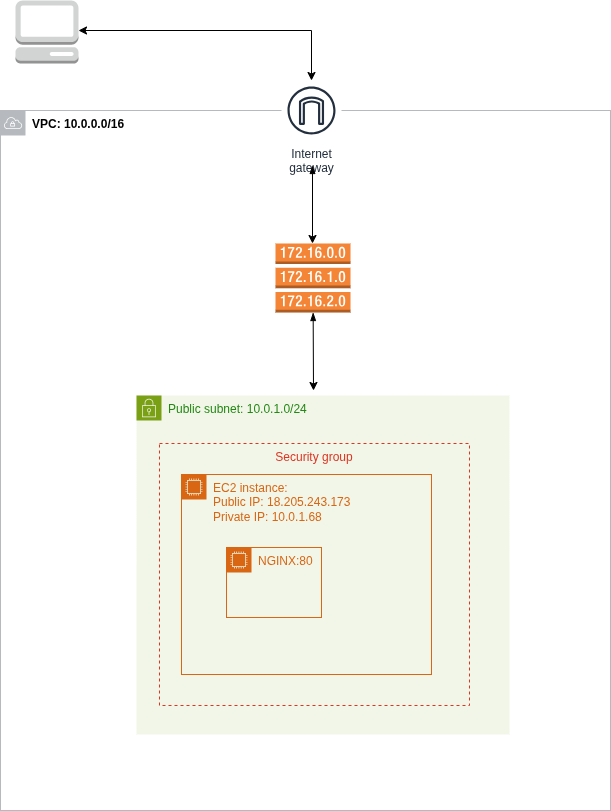

The diagram above was exported from draw.io. Its source (the exported page's mxGraphModel, read from the mxfile embedded in the PNG):
<mxGraphModel dx="1030" dy="1615" grid="1" gridSize="10" guides="1" tooltips="1" connect="1" arrows="1" fold="1" page="1" pageScale="1" pageWidth="850" pageHeight="1100" math="0" shadow="0">
  <root>
    <mxCell id="0" />
    <mxCell id="1" parent="0" />
    <mxCell id="_kJ_szPg1prAE06_Q_ed-1" parent="1" style="sketch=0;outlineConnect=0;gradientColor=none;html=1;whiteSpace=wrap;fontSize=12;fontStyle=0;shape=mxgraph.aws4.group;grIcon=mxgraph.aws4.group_vpc;strokeColor=light-dark(#B6BABF, #b5bfb8);fillColor=none;verticalAlign=top;align=left;spacingLeft=30;fontColor=#B6BABF;dashed=0;" value="&lt;b&gt;&lt;font style=&quot;color: light-dark(rgb(0, 0, 0), rgb(255, 255, 255));&quot;&gt;VPC: 10.0.0.0/16&lt;/font&gt;&lt;/b&gt;" vertex="1">
      <mxGeometry height="700" width="610" x="125" y="30" as="geometry" />
    </mxCell>
    <mxCell id="_kJ_szPg1prAE06_Q_ed-6" parent="1" style="sketch=0;outlineConnect=0;fontColor=#232F3E;gradientColor=none;strokeColor=#232F3E;fillColor=#ffffff;dashed=0;verticalLabelPosition=bottom;verticalAlign=top;align=center;html=1;fontSize=12;fontStyle=0;aspect=fixed;shape=mxgraph.aws4.resourceIcon;resIcon=mxgraph.aws4.internet_gateway;" value="Internet&#10;gateway" vertex="1">
      <mxGeometry height="60" width="60" x="406" as="geometry" />
    </mxCell>
    <mxCell id="_kJ_szPg1prAE06_Q_ed-2" parent="1" style="points=[[0,0],[0.25,0],[0.5,0],[0.75,0],[1,0],[1,0.25],[1,0.5],[1,0.75],[1,1],[0.75,1],[0.5,1],[0.25,1],[0,1],[0,0.75],[0,0.5],[0,0.25]];outlineConnect=0;gradientColor=none;html=1;whiteSpace=wrap;fontSize=12;fontStyle=0;container=1;pointerEvents=0;collapsible=0;recursiveResize=0;shape=mxgraph.aws4.group;grIcon=mxgraph.aws4.group_security_group;grStroke=0;strokeColor=#7AA116;fillColor=#F2F6E8;verticalAlign=top;align=left;spacingLeft=30;fontColor=#248814;dashed=0;" value="Public subnet: 10.0.1.0/24" vertex="1">
      <mxGeometry height="339" width="373" x="261" y="315" as="geometry" />
    </mxCell>
    <mxCell id="_kJ_szPg1prAE06_Q_ed-3" parent="_kJ_szPg1prAE06_Q_ed-2" style="points=[[0,0],[0.25,0],[0.5,0],[0.75,0],[1,0],[1,0.25],[1,0.5],[1,0.75],[1,1],[0.75,1],[0.5,1],[0.25,1],[0,1],[0,0.75],[0,0.5],[0,0.25]];outlineConnect=0;gradientColor=none;html=1;whiteSpace=wrap;fontSize=12;fontStyle=0;container=1;pointerEvents=0;collapsible=0;recursiveResize=0;shape=mxgraph.aws4.group;grIcon=mxgraph.aws4.group_ec2_instance_contents;strokeColor=#D86613;fillColor=none;verticalAlign=top;align=left;spacingLeft=30;fontColor=#D86613;dashed=0;" value="EC2 instance:&amp;nbsp;&lt;div&gt;Public IP: 18.205.243.173&lt;span style=&quot;font-family:monospace&quot;&gt;&lt;br&gt;&lt;/span&gt;&lt;/div&gt;&lt;div&gt;Private IP:&amp;nbsp;10.0.1.68&lt;/div&gt;" vertex="1">
      <mxGeometry height="200" width="250" x="45" y="79" as="geometry" />
    </mxCell>
    <mxCell id="_kJ_szPg1prAE06_Q_ed-5" parent="_kJ_szPg1prAE06_Q_ed-3" style="points=[[0,0],[0.25,0],[0.5,0],[0.75,0],[1,0],[1,0.25],[1,0.5],[1,0.75],[1,1],[0.75,1],[0.5,1],[0.25,1],[0,1],[0,0.75],[0,0.5],[0,0.25]];outlineConnect=0;gradientColor=none;html=1;whiteSpace=wrap;fontSize=12;fontStyle=0;container=1;pointerEvents=0;collapsible=0;recursiveResize=0;shape=mxgraph.aws4.group;grIcon=mxgraph.aws4.group_ec2_instance_contents;strokeColor=light-dark(#D86613,#FF0080);fillColor=none;verticalAlign=top;align=left;spacingLeft=30;fontColor=#D86613;dashed=0;" value="NGINX:80" vertex="1">
      <mxGeometry height="70" width="95" x="45" y="73" as="geometry" />
    </mxCell>
    <mxCell id="_kJ_szPg1prAE06_Q_ed-7" parent="_kJ_szPg1prAE06_Q_ed-2" style="fillColor=none;strokeColor=#DD3522;verticalAlign=top;fontStyle=0;fontColor=#DD3522;whiteSpace=wrap;html=1;dashed=1;" value="Security group" vertex="1">
      <mxGeometry height="262" width="310" x="23" y="48" as="geometry" />
    </mxCell>
    <mxCell id="_kJ_szPg1prAE06_Q_ed-8" parent="1" style="outlineConnect=0;dashed=0;verticalLabelPosition=bottom;verticalAlign=top;align=center;html=1;shape=mxgraph.aws3.route_table;fillColor=#F58536;gradientColor=none;" value="" vertex="1">
      <mxGeometry height="69" width="75" x="400" y="163" as="geometry" />
    </mxCell>
    <mxCell id="_kJ_szPg1prAE06_Q_ed-9" edge="1" parent="1" source="_kJ_szPg1prAE06_Q_ed-8" style="endArrow=classic;html=1;rounded=0;startArrow=blockThin;startFill=1;" value="">
      <mxGeometry height="50" relative="1" width="50" as="geometry">
        <mxPoint x="493.33333333333326" y="115" as="sourcePoint" />
        <mxPoint x="438" y="310" as="targetPoint" />
      </mxGeometry>
    </mxCell>
    <mxCell id="_kJ_szPg1prAE06_Q_ed-10" edge="1" parent="1" style="endArrow=classic;html=1;rounded=0;startArrow=blockThin;startFill=1;" value="">
      <mxGeometry height="50" relative="1" width="50" as="geometry">
        <mxPoint x="437" y="85" as="sourcePoint" />
        <mxPoint x="437" y="163" as="targetPoint" />
      </mxGeometry>
    </mxCell>
    <mxCell id="_kJ_szPg1prAE06_Q_ed-11" parent="1" style="outlineConnect=0;dashed=0;verticalLabelPosition=bottom;verticalAlign=top;align=center;html=1;shape=mxgraph.aws3.management_console;fillColor=#D2D3D3;gradientColor=none;" value="" vertex="1">
      <mxGeometry height="63" width="63" x="140" y="-80" as="geometry" />
    </mxCell>
    <mxCell id="_kJ_szPg1prAE06_Q_ed-12" edge="1" parent="1" style="endArrow=classic;startArrow=classic;html=1;rounded=0;edgeStyle=orthogonalEdgeStyle;" target="_kJ_szPg1prAE06_Q_ed-6" value="">
      <mxGeometry height="50" relative="1" width="50" as="geometry">
        <mxPoint x="203" y="-50" as="sourcePoint" />
        <mxPoint x="430" y="-50" as="targetPoint" />
      </mxGeometry>
    </mxCell>
  </root>
</mxGraphModel>